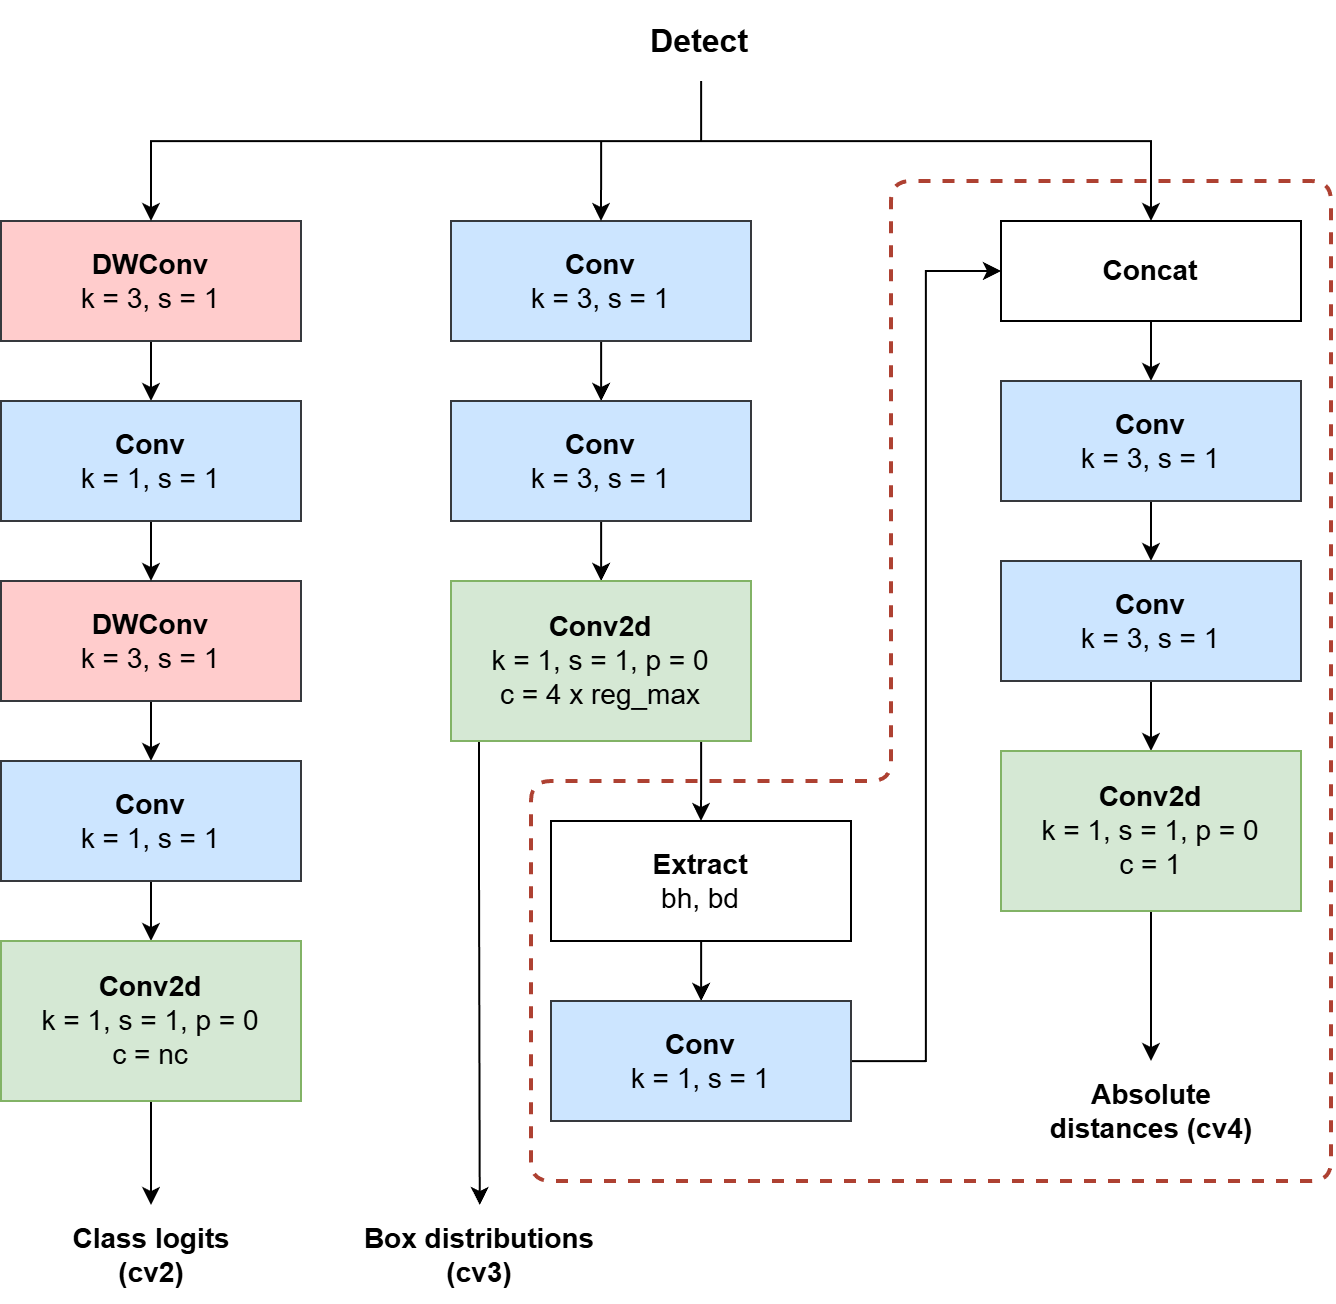

The diagram above was exported from draw.io. Its source (the exported page's mxGraphModel, read from the mxfile embedded in the PNG):
<mxGraphModel dx="1030" dy="1025" grid="1" gridSize="10" guides="1" tooltips="1" connect="1" arrows="1" fold="1" page="1" pageScale="1" pageWidth="850" pageHeight="1100" background="none" math="0" shadow="0">
  <root>
    <mxCell id="0" />
    <mxCell id="1" parent="0" />
    <mxCell id="2" edge="1" parent="1" source="3" style="edgeStyle=orthogonalEdgeStyle;rounded=0;orthogonalLoop=1;jettySize=auto;html=1;" target="7" value="">
      <mxGeometry relative="1" as="geometry" />
    </mxCell>
    <mxCell id="3" parent="1" style="rounded=0;whiteSpace=wrap;html=1;spacing=2;spacingBottom=0;spacingTop=0;fontSize=14;horizontal=1;spacingRight=0;fillColor=#ffcccc;strokeColor=#36393d;" value="&lt;b&gt;DWConv&lt;/b&gt;&lt;div&gt;k = 3, s = 1&lt;/div&gt;" vertex="1">
      <mxGeometry height="60" width="150" x="1705" y="260" as="geometry" />
    </mxCell>
    <mxCell id="4" edge="1" parent="1" source="5" style="edgeStyle=orthogonalEdgeStyle;rounded=0;orthogonalLoop=1;jettySize=auto;html=1;entryX=0.5;entryY=0;entryDx=0;entryDy=0;" target="9">
      <mxGeometry relative="1" as="geometry" />
    </mxCell>
    <mxCell id="5" parent="1" style="rounded=0;whiteSpace=wrap;html=1;spacing=2;spacingBottom=0;spacingTop=0;fontSize=14;horizontal=1;spacingRight=0;fillColor=#ffcccc;strokeColor=#36393d;" value="&lt;b&gt;DWConv&lt;/b&gt;&lt;div&gt;k = 3, s = 1&lt;/div&gt;" vertex="1">
      <mxGeometry height="60" width="150" x="1705" y="440" as="geometry" />
    </mxCell>
    <mxCell id="6" edge="1" parent="1" source="7" style="edgeStyle=orthogonalEdgeStyle;rounded=0;orthogonalLoop=1;jettySize=auto;html=1;entryX=0.5;entryY=0;entryDx=0;entryDy=0;" target="5">
      <mxGeometry relative="1" as="geometry" />
    </mxCell>
    <mxCell id="7" parent="1" style="rounded=0;whiteSpace=wrap;html=1;spacing=2;spacingBottom=0;spacingTop=0;fontSize=14;horizontal=1;spacingRight=0;fillColor=#cce5ff;strokeColor=#36393d;" value="&lt;b&gt;Conv&lt;/b&gt;&lt;div&gt;k = 1, s = 1&lt;/div&gt;" vertex="1">
      <mxGeometry height="60" width="150" x="1705" y="350" as="geometry" />
    </mxCell>
    <mxCell id="8" edge="1" parent="1" source="9" style="edgeStyle=orthogonalEdgeStyle;rounded=0;orthogonalLoop=1;jettySize=auto;html=1;entryX=0.5;entryY=0;entryDx=0;entryDy=0;" target="11">
      <mxGeometry relative="1" as="geometry" />
    </mxCell>
    <mxCell id="9" parent="1" style="rounded=0;whiteSpace=wrap;html=1;spacing=2;spacingBottom=0;spacingTop=0;fontSize=14;horizontal=1;spacingRight=0;fillColor=#cce5ff;strokeColor=#36393d;" value="&lt;b&gt;Conv&lt;/b&gt;&lt;div&gt;k = 1, s = 1&lt;/div&gt;" vertex="1">
      <mxGeometry height="60" width="150" x="1705" y="530" as="geometry" />
    </mxCell>
    <mxCell id="10" edge="1" parent="1" source="11" style="edgeStyle=orthogonalEdgeStyle;rounded=0;orthogonalLoop=1;jettySize=auto;html=1;entryX=0.5;entryY=0;entryDx=0;entryDy=0;" target="12">
      <mxGeometry relative="1" as="geometry" />
    </mxCell>
    <mxCell id="11" parent="1" style="rounded=0;whiteSpace=wrap;html=1;spacing=2;spacingBottom=0;spacingTop=0;fontSize=14;horizontal=1;spacingRight=0;fillColor=#d5e8d4;strokeColor=#82b366;" value="&lt;b&gt;Conv2d&lt;/b&gt;&lt;div&gt;k = 1, s = 1, p = 0&lt;br&gt;&lt;span style=&quot;background-color: transparent; color: light-dark(rgb(0, 0, 0), rgb(255, 255, 255));&quot;&gt;c = nc&lt;/span&gt;&lt;/div&gt;" vertex="1">
      <mxGeometry height="80" width="150" x="1705" y="620" as="geometry" />
    </mxCell>
    <mxCell id="12" parent="1" style="text;html=1;whiteSpace=wrap;strokeColor=none;fillColor=none;align=center;verticalAlign=middle;rounded=0;fontStyle=1;fontSize=14;" value="&lt;span&gt;Class logits (cv2)&lt;/span&gt;" vertex="1">
      <mxGeometry height="50" width="105" x="1727.5" y="752" as="geometry" />
    </mxCell>
    <mxCell id="13" edge="1" parent="1" source="14" style="edgeStyle=orthogonalEdgeStyle;rounded=0;orthogonalLoop=1;jettySize=auto;html=1;" target="16" value="">
      <mxGeometry relative="1" as="geometry" />
    </mxCell>
    <mxCell id="14" parent="1" style="rounded=0;whiteSpace=wrap;html=1;spacing=2;spacingBottom=0;spacingTop=0;fontSize=14;horizontal=1;spacingRight=0;fillColor=#cce5ff;strokeColor=#36393d;" value="&lt;b&gt;Conv&lt;/b&gt;&lt;div&gt;k = 3, s = 1&lt;/div&gt;" vertex="1">
      <mxGeometry height="60" width="150" x="1930" y="260" as="geometry" />
    </mxCell>
    <mxCell id="15" edge="1" parent="1" source="16" style="edgeStyle=orthogonalEdgeStyle;rounded=0;orthogonalLoop=1;jettySize=auto;html=1;" target="19" value="">
      <mxGeometry relative="1" as="geometry" />
    </mxCell>
    <mxCell id="16" parent="1" style="rounded=0;whiteSpace=wrap;html=1;spacing=2;spacingBottom=0;spacingTop=0;fontSize=14;horizontal=1;spacingRight=0;fillColor=#cce5ff;strokeColor=#36393d;" value="&lt;b&gt;Conv&lt;/b&gt;&lt;div&gt;k = 3, s = 1&lt;/div&gt;" vertex="1">
      <mxGeometry height="60" width="150" x="1930" y="350" as="geometry" />
    </mxCell>
    <mxCell id="17" edge="1" parent="1" source="19" style="edgeStyle=orthogonalEdgeStyle;rounded=0;orthogonalLoop=1;jettySize=auto;html=1;entryX=0.5;entryY=0;entryDx=0;entryDy=0;" target="36">
      <mxGeometry relative="1" as="geometry">
        <Array as="points">
          <mxPoint x="2055" y="530" />
          <mxPoint x="2055" y="530" />
        </Array>
      </mxGeometry>
    </mxCell>
    <mxCell id="18" edge="1" parent="1" source="19" style="edgeStyle=orthogonalEdgeStyle;rounded=0;orthogonalLoop=1;jettySize=auto;html=1;entryX=0.5;entryY=0;entryDx=0;entryDy=0;" target="20">
      <mxGeometry relative="1" as="geometry">
        <Array as="points">
          <mxPoint x="1944" y="580" />
          <mxPoint x="1944" y="580" />
        </Array>
      </mxGeometry>
    </mxCell>
    <mxCell id="19" parent="1" style="rounded=0;whiteSpace=wrap;html=1;spacing=2;spacingBottom=0;spacingTop=0;fontSize=14;horizontal=1;spacingRight=0;fillColor=#d5e8d4;strokeColor=#82b366;" value="&lt;b&gt;Conv2d&lt;/b&gt;&lt;div&gt;k = 1, s = 1, p = 0&lt;br&gt;&lt;span style=&quot;background-color: transparent; color: light-dark(rgb(0, 0, 0), rgb(255, 255, 255));&quot;&gt;c = 4 x reg_max&lt;/span&gt;&lt;/div&gt;" vertex="1">
      <mxGeometry height="80" width="150" x="1930" y="440" as="geometry" />
    </mxCell>
    <mxCell id="20" parent="1" style="text;html=1;whiteSpace=wrap;strokeColor=none;fillColor=none;align=center;verticalAlign=middle;rounded=0;fontStyle=1;fontSize=14;" value="&lt;span&gt;Box distributions (cv3)&lt;/span&gt;" vertex="1">
      <mxGeometry height="50" width="128.75" x="1880" y="752" as="geometry" />
    </mxCell>
    <mxCell id="21" edge="1" parent="1" source="24" style="edgeStyle=orthogonalEdgeStyle;rounded=0;orthogonalLoop=1;jettySize=auto;html=1;entryX=0.5;entryY=0;entryDx=0;entryDy=0;" target="3">
      <mxGeometry relative="1" as="geometry">
        <Array as="points">
          <mxPoint x="2055" y="220" />
          <mxPoint x="1780" y="220" />
        </Array>
      </mxGeometry>
    </mxCell>
    <mxCell id="22" edge="1" parent="1" source="24" style="edgeStyle=orthogonalEdgeStyle;rounded=0;orthogonalLoop=1;jettySize=auto;html=1;entryX=0.5;entryY=0;entryDx=0;entryDy=0;" target="14">
      <mxGeometry relative="1" as="geometry">
        <Array as="points">
          <mxPoint x="2055" y="220" />
          <mxPoint x="2005" y="220" />
        </Array>
      </mxGeometry>
    </mxCell>
    <mxCell id="23" edge="1" parent="1" source="24" style="edgeStyle=orthogonalEdgeStyle;rounded=0;orthogonalLoop=1;jettySize=auto;html=1;entryX=0.5;entryY=0;entryDx=0;entryDy=0;" target="28">
      <mxGeometry relative="1" as="geometry">
        <Array as="points">
          <mxPoint x="2055" y="220" />
          <mxPoint x="2280" y="220" />
        </Array>
      </mxGeometry>
    </mxCell>
    <mxCell id="24" parent="1" style="text;html=1;whiteSpace=wrap;strokeColor=none;fillColor=none;align=center;verticalAlign=middle;rounded=0;fontStyle=1;fontSize=16;" value="Detect" vertex="1">
      <mxGeometry height="40" width="117.5" x="1996.25" y="150" as="geometry" />
    </mxCell>
    <mxCell id="25" parent="1" style="text;html=1;whiteSpace=wrap;strokeColor=none;fillColor=none;align=center;verticalAlign=middle;rounded=0;fontStyle=1;fontSize=14;" value="&lt;span&gt;Absolute distances (cv4)&lt;/span&gt;" vertex="1">
      <mxGeometry height="50" width="105" x="2227.5" y="680" as="geometry" />
    </mxCell>
    <mxCell id="26" edge="1" parent="1" source="28" style="edgeStyle=orthogonalEdgeStyle;rounded=0;orthogonalLoop=1;jettySize=auto;html=1;" target="30" value="">
      <mxGeometry relative="1" as="geometry" />
    </mxCell>
    <mxCell id="27" edge="1" parent="1" source="28" style="edgeStyle=orthogonalEdgeStyle;rounded=0;orthogonalLoop=1;jettySize=auto;html=1;" target="30" value="">
      <mxGeometry relative="1" as="geometry" />
    </mxCell>
    <mxCell id="28" parent="1" style="rounded=0;whiteSpace=wrap;html=1;spacing=2;spacingBottom=0;spacingTop=0;fontSize=14;horizontal=1;spacingRight=0;fillColor=none;" value="&lt;b&gt;Concat&lt;/b&gt;" vertex="1">
      <mxGeometry height="50" width="150" x="2205" y="260" as="geometry" />
    </mxCell>
    <mxCell id="29" edge="1" parent="1" source="30" style="edgeStyle=orthogonalEdgeStyle;rounded=0;orthogonalLoop=1;jettySize=auto;html=1;" target="32" value="">
      <mxGeometry relative="1" as="geometry" />
    </mxCell>
    <mxCell id="30" parent="1" style="rounded=0;whiteSpace=wrap;html=1;spacing=2;spacingBottom=0;spacingTop=0;fontSize=14;horizontal=1;spacingRight=0;fillColor=#cce5ff;strokeColor=#36393d;" value="&lt;b&gt;Conv&lt;/b&gt;&lt;div&gt;k = 3, s = 1&lt;/div&gt;" vertex="1">
      <mxGeometry height="60" width="150" x="2205" y="340" as="geometry" />
    </mxCell>
    <mxCell id="31" edge="1" parent="1" source="32" style="edgeStyle=orthogonalEdgeStyle;rounded=0;orthogonalLoop=1;jettySize=auto;html=1;" target="34" value="">
      <mxGeometry relative="1" as="geometry" />
    </mxCell>
    <mxCell id="32" parent="1" style="rounded=0;whiteSpace=wrap;html=1;spacing=2;spacingBottom=0;spacingTop=0;fontSize=14;horizontal=1;spacingRight=0;fillColor=#cce5ff;strokeColor=#36393d;" value="&lt;b&gt;Conv&lt;/b&gt;&lt;div&gt;k = 3, s = 1&lt;/div&gt;" vertex="1">
      <mxGeometry height="60" width="150" x="2205" y="430" as="geometry" />
    </mxCell>
    <mxCell id="33" edge="1" parent="1" source="34" style="edgeStyle=orthogonalEdgeStyle;rounded=0;orthogonalLoop=1;jettySize=auto;html=1;" target="25" value="">
      <mxGeometry relative="1" as="geometry" />
    </mxCell>
    <mxCell id="34" parent="1" style="rounded=0;whiteSpace=wrap;html=1;spacing=2;spacingBottom=0;spacingTop=0;fontSize=14;horizontal=1;spacingRight=0;fillColor=#d5e8d4;strokeColor=#82b366;" value="&lt;b&gt;Conv2d&lt;/b&gt;&lt;div&gt;k = 1, s = 1, p = 0&lt;br&gt;&lt;span style=&quot;background-color: transparent; color: light-dark(rgb(0, 0, 0), rgb(255, 255, 255));&quot;&gt;c = 1&lt;/span&gt;&lt;/div&gt;" vertex="1">
      <mxGeometry height="80" width="150" x="2205" y="525" as="geometry" />
    </mxCell>
    <mxCell id="35" edge="1" parent="1" source="36" style="edgeStyle=orthogonalEdgeStyle;rounded=0;orthogonalLoop=1;jettySize=auto;html=1;" target="38" value="">
      <mxGeometry relative="1" as="geometry" />
    </mxCell>
    <mxCell id="36" parent="1" style="rounded=0;whiteSpace=wrap;html=1;spacing=2;spacingBottom=0;spacingTop=0;fontSize=14;horizontal=1;spacingRight=0;fillColor=none;" value="&lt;b&gt;Extract&lt;/b&gt;&lt;br&gt;bh, bd" vertex="1">
      <mxGeometry height="60" width="150" x="1980" y="560" as="geometry" />
    </mxCell>
    <mxCell id="37" edge="1" parent="1" source="38" style="edgeStyle=orthogonalEdgeStyle;rounded=0;orthogonalLoop=1;jettySize=auto;html=1;entryX=0;entryY=0.5;entryDx=0;entryDy=0;" target="28">
      <mxGeometry relative="1" as="geometry" />
    </mxCell>
    <mxCell id="38" parent="1" style="rounded=0;whiteSpace=wrap;html=1;spacing=2;spacingBottom=0;spacingTop=0;fontSize=14;horizontal=1;spacingRight=0;fillColor=#cce5ff;strokeColor=#36393d;" value="&lt;b&gt;Conv&lt;/b&gt;&lt;div&gt;k = 1, s = 1&lt;/div&gt;" vertex="1">
      <mxGeometry height="60" width="150" x="1980" y="650" as="geometry" />
    </mxCell>
    <mxCell id="39" edge="1" parent="1" style="endArrow=none;html=1;rounded=1;dashed=1;fillColor=#fad9d5;strokeColor=#ae4132;curved=0;strokeWidth=2;startSize=6;" value="">
      <mxGeometry height="50" relative="1" width="50" as="geometry">
        <Array as="points">
          <mxPoint x="2150" y="540" />
          <mxPoint x="2150" y="240" />
          <mxPoint x="2370" y="240" />
          <mxPoint x="2370" y="740" />
          <mxPoint x="1970" y="740" />
          <mxPoint x="1970" y="630" />
          <mxPoint x="1970" y="540" />
          <mxPoint x="2040" y="540" />
        </Array>
        <mxPoint x="2120" y="540" as="sourcePoint" />
        <mxPoint x="2120" y="540" as="targetPoint" />
      </mxGeometry>
    </mxCell>
  </root>
</mxGraphModel>